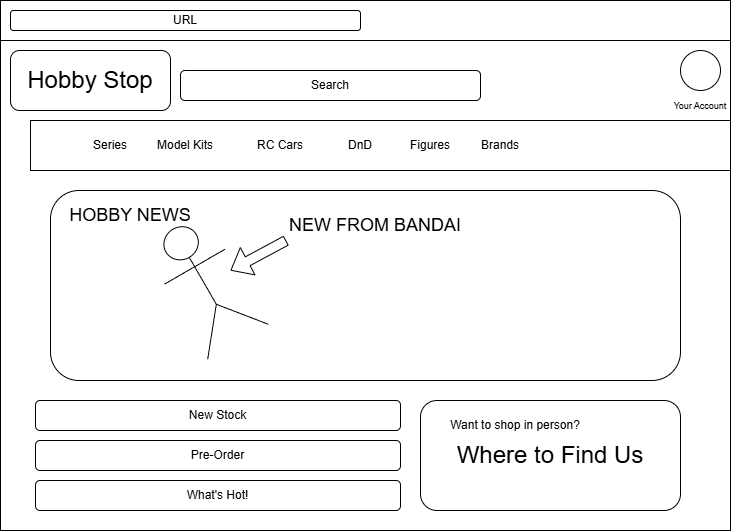

The diagram above was exported from draw.io. Its source (the exported page's mxGraphModel, read from the mxfile embedded in the PNG):
<mxGraphModel dx="1665" dy="777" grid="1" gridSize="10" guides="1" tooltips="1" connect="1" arrows="1" fold="1" page="1" pageScale="1" pageWidth="850" pageHeight="1100" math="0" shadow="0">
  <root>
    <mxCell id="0" />
    <mxCell id="1" parent="0" />
    <mxCell id="_1z9Fmx1eJpSscbnwwlT-1" value="" style="rounded=0;whiteSpace=wrap;html=1;" vertex="1" parent="1">
      <mxGeometry x="40" y="40" width="730" height="530" as="geometry" />
    </mxCell>
    <mxCell id="_1z9Fmx1eJpSscbnwwlT-2" value="" style="rounded=0;whiteSpace=wrap;html=1;" vertex="1" parent="1">
      <mxGeometry x="40" y="40" width="730" height="40" as="geometry" />
    </mxCell>
    <mxCell id="_1z9Fmx1eJpSscbnwwlT-3" value="URL" style="rounded=1;whiteSpace=wrap;html=1;" vertex="1" parent="1">
      <mxGeometry x="50" y="50" width="350" height="20" as="geometry" />
    </mxCell>
    <mxCell id="_1z9Fmx1eJpSscbnwwlT-4" value="&lt;font style=&quot;font-size: 24px;&quot;&gt;Hobby Stop&lt;/font&gt;" style="rounded=1;whiteSpace=wrap;html=1;" vertex="1" parent="1">
      <mxGeometry x="50" y="90" width="160" height="60" as="geometry" />
    </mxCell>
    <mxCell id="_1z9Fmx1eJpSscbnwwlT-5" value="" style="rounded=0;whiteSpace=wrap;html=1;" vertex="1" parent="1">
      <mxGeometry x="70" y="160" width="700" height="50" as="geometry" />
    </mxCell>
    <mxCell id="_1z9Fmx1eJpSscbnwwlT-6" value="" style="ellipse;whiteSpace=wrap;html=1;aspect=fixed;" vertex="1" parent="1">
      <mxGeometry x="720" y="90" width="40" height="40" as="geometry" />
    </mxCell>
    <mxCell id="_1z9Fmx1eJpSscbnwwlT-7" value="Model Kits" style="text;html=1;align=center;verticalAlign=middle;whiteSpace=wrap;rounded=0;" vertex="1" parent="1">
      <mxGeometry x="195" y="170" width="60" height="30" as="geometry" />
    </mxCell>
    <mxCell id="_1z9Fmx1eJpSscbnwwlT-8" value="Series" style="text;html=1;align=center;verticalAlign=middle;whiteSpace=wrap;rounded=0;" vertex="1" parent="1">
      <mxGeometry x="120" y="170" width="60" height="30" as="geometry" />
    </mxCell>
    <mxCell id="_1z9Fmx1eJpSscbnwwlT-9" value="RC Cars" style="text;html=1;align=center;verticalAlign=middle;whiteSpace=wrap;rounded=0;" vertex="1" parent="1">
      <mxGeometry x="290" y="170" width="60" height="30" as="geometry" />
    </mxCell>
    <mxCell id="_1z9Fmx1eJpSscbnwwlT-10" value="DnD" style="text;html=1;align=center;verticalAlign=middle;whiteSpace=wrap;rounded=0;" vertex="1" parent="1">
      <mxGeometry x="370" y="170" width="60" height="30" as="geometry" />
    </mxCell>
    <mxCell id="_1z9Fmx1eJpSscbnwwlT-11" value="Figures" style="text;html=1;align=center;verticalAlign=middle;whiteSpace=wrap;rounded=0;" vertex="1" parent="1">
      <mxGeometry x="440" y="170" width="60" height="30" as="geometry" />
    </mxCell>
    <mxCell id="_1z9Fmx1eJpSscbnwwlT-12" value="Brands" style="text;html=1;align=center;verticalAlign=middle;whiteSpace=wrap;rounded=0;" vertex="1" parent="1">
      <mxGeometry x="510" y="170" width="60" height="30" as="geometry" />
    </mxCell>
    <mxCell id="_1z9Fmx1eJpSscbnwwlT-14" value="&lt;font style=&quot;font-size: 9px;&quot;&gt;Your Account&lt;/font&gt;" style="text;html=1;align=center;verticalAlign=middle;whiteSpace=wrap;rounded=0;" vertex="1" parent="1">
      <mxGeometry x="710" y="130" width="60" height="30" as="geometry" />
    </mxCell>
    <mxCell id="_1z9Fmx1eJpSscbnwwlT-15" value="" style="rounded=1;whiteSpace=wrap;html=1;" vertex="1" parent="1">
      <mxGeometry x="90" y="230" width="630" height="190" as="geometry" />
    </mxCell>
    <mxCell id="_1z9Fmx1eJpSscbnwwlT-16" value="Search" style="rounded=1;whiteSpace=wrap;html=1;" vertex="1" parent="1">
      <mxGeometry x="220" y="110" width="300" height="30" as="geometry" />
    </mxCell>
    <mxCell id="_1z9Fmx1eJpSscbnwwlT-17" value="New Stock" style="rounded=1;whiteSpace=wrap;html=1;" vertex="1" parent="1">
      <mxGeometry x="75" y="440" width="365" height="30" as="geometry" />
    </mxCell>
    <mxCell id="_1z9Fmx1eJpSscbnwwlT-18" value="Pre-Order" style="rounded=1;whiteSpace=wrap;html=1;" vertex="1" parent="1">
      <mxGeometry x="75" y="480" width="365" height="30" as="geometry" />
    </mxCell>
    <mxCell id="_1z9Fmx1eJpSscbnwwlT-19" value="What's Hot!" style="rounded=1;whiteSpace=wrap;html=1;" vertex="1" parent="1">
      <mxGeometry x="75" y="520" width="365" height="30" as="geometry" />
    </mxCell>
    <mxCell id="_1z9Fmx1eJpSscbnwwlT-21" value="" style="shape=umlActor;verticalLabelPosition=bottom;verticalAlign=top;html=1;outlineConnect=0;rotation=-30;" vertex="1" parent="1">
      <mxGeometry x="210" y="260" width="70" height="130" as="geometry" />
    </mxCell>
    <mxCell id="_1z9Fmx1eJpSscbnwwlT-22" value="&lt;font style=&quot;font-size: 18px;&quot;&gt;NEW FROM BANDAI&lt;/font&gt;" style="text;html=1;align=center;verticalAlign=middle;whiteSpace=wrap;rounded=0;" vertex="1" parent="1">
      <mxGeometry x="300" y="250" width="230" height="30" as="geometry" />
    </mxCell>
    <mxCell id="_1z9Fmx1eJpSscbnwwlT-24" value="" style="shape=flexArrow;endArrow=classic;html=1;rounded=0;" edge="1" parent="1">
      <mxGeometry width="50" height="50" relative="1" as="geometry">
        <mxPoint x="325.71" y="280" as="sourcePoint" />
        <mxPoint x="270" y="310" as="targetPoint" />
      </mxGeometry>
    </mxCell>
    <mxCell id="_1z9Fmx1eJpSscbnwwlT-25" value="&lt;font style=&quot;font-size: 24px;&quot;&gt;Where to Find Us&lt;/font&gt;" style="rounded=1;whiteSpace=wrap;html=1;" vertex="1" parent="1">
      <mxGeometry x="460" y="440" width="260" height="110" as="geometry" />
    </mxCell>
    <mxCell id="_1z9Fmx1eJpSscbnwwlT-26" value="Want to shop in person?" style="text;html=1;align=center;verticalAlign=middle;whiteSpace=wrap;rounded=0;" vertex="1" parent="1">
      <mxGeometry x="470" y="450" width="170" height="30" as="geometry" />
    </mxCell>
    <mxCell id="_1z9Fmx1eJpSscbnwwlT-27" value="&lt;font style=&quot;font-size: 18px;&quot;&gt;HOBBY NEWS&lt;/font&gt;" style="text;html=1;align=center;verticalAlign=middle;whiteSpace=wrap;rounded=0;" vertex="1" parent="1">
      <mxGeometry x="100" y="240" width="140" height="30" as="geometry" />
    </mxCell>
  </root>
</mxGraphModel>